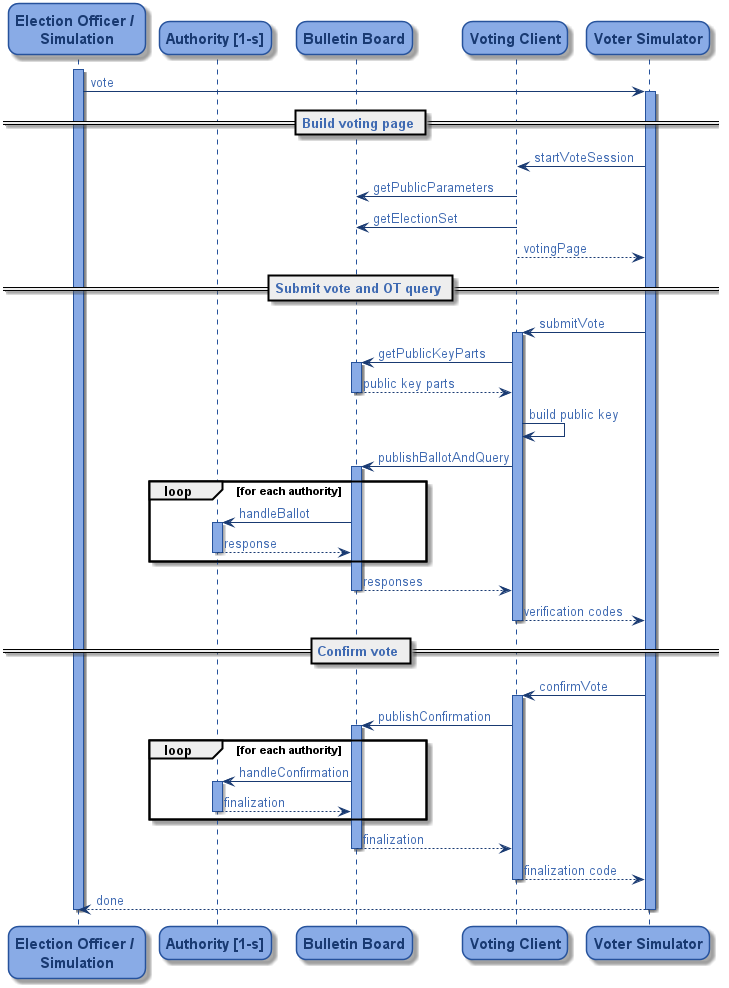

The diagram above was rendered by PlantUML. Its source (embedded in the PNG):
@startuml
skinparam roundcorner 20

skinparam sequence {
	ArrowColor #193A72
	ArrowFontColor #3F6AB2
	LifeLineBorderColor #26529C
	LifeLineBackgroundColor #89ABE6

	ParticipantBorderColor #26529C
	ParticipantBackgroundColor #89ABE6
	ParticipantFontName Trebuchet
	ParticipantFontSize 15
	ParticipantFontStyle bold
	ParticipantFontColor #193A72

	GroupingFontColor #3F6AB2
	GroupingHeaderFontColor #3F6AB2
	DividerFontColor #3F6AB2
}
participant "Election Officer / \nSimulation" as eo
participant "Authority [1-s]" as auth
participant "Bulletin Board" as bb
participant "Voting Client" as client
participant "Voter Simulator" as voter

activate eo
eo -> voter : vote
activate voter

== Build voting page ==
voter -> client : startVoteSession
client -> bb : getPublicParameters
client -> bb : getElectionSet
client --> voter : votingPage

== Submit vote and OT query ==
voter -> client : submitVote
activate client
client -> bb : getPublicKeyParts
activate bb
bb --> client : public key parts
deactivate bb
client -> client : build public key
client -> bb : publishBallotAndQuery
activate bb
loop for each authority
    bb -> auth : handleBallot
    activate auth
    auth --> bb : response
    deactivate auth
end
bb --> client : responses
deactivate bb
client --> voter : verification codes
deactivate client

== Confirm vote ==
voter -> client : confirmVote
activate client
client -> bb : publishConfirmation
activate bb
loop for each authority
    bb -> auth : handleConfirmation
    activate auth
    auth --> bb : finalization
    deactivate auth
end
bb --> client : finalization
deactivate bb
client --> voter : finalization code
deactivate client

voter --> eo : done
deactivate voter
deactivate eo

@enduml